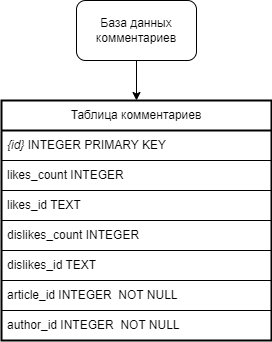

The diagram above was exported from draw.io. Its source (the exported page's mxGraphModel, read from the mxfile embedded in the PNG):
<mxGraphModel dx="1050" dy="522" grid="1" gridSize="10" guides="1" tooltips="1" connect="1" arrows="1" fold="1" page="1" pageScale="1" pageWidth="827" pageHeight="1169" math="0" shadow="0">
  <root>
    <mxCell id="0" />
    <mxCell id="1" parent="0" />
    <mxCell id="Z89Zob1up7LAoOv1Z2iE-1" style="edgeStyle=orthogonalEdgeStyle;rounded=0;orthogonalLoop=1;jettySize=auto;html=1;exitX=0.5;exitY=1;exitDx=0;exitDy=0;entryX=0.5;entryY=0;entryDx=0;entryDy=0;" parent="1" source="Z89Zob1up7LAoOv1Z2iE-2" target="Z89Zob1up7LAoOv1Z2iE-3" edge="1">
      <mxGeometry relative="1" as="geometry" />
    </mxCell>
    <mxCell id="Z89Zob1up7LAoOv1Z2iE-2" value="База данных комментариев" style="rounded=1;whiteSpace=wrap;html=1;" parent="1" vertex="1">
      <mxGeometry x="335" y="180" width="120" height="60" as="geometry" />
    </mxCell>
    <mxCell id="Z89Zob1up7LAoOv1Z2iE-3" value="Таблица комментариев" style="swimlane;fontStyle=0;childLayout=stackLayout;horizontal=1;startSize=30;horizontalStack=0;resizeParent=1;resizeParentMax=0;resizeLast=0;collapsible=1;marginBottom=0;whiteSpace=wrap;html=1;swimlaneLine=1;glass=0;strokeWidth=2;" parent="1" vertex="1">
      <mxGeometry x="260" y="280" width="270" height="240" as="geometry">
        <mxRectangle x="90" y="330" width="60" height="30" as="alternateBounds" />
      </mxGeometry>
    </mxCell>
    <mxCell id="Z89Zob1up7LAoOv1Z2iE-4" value="&lt;i&gt;{id}&lt;/i&gt; INTEGER PRIMARY KEY" style="text;strokeColor=default;fillColor=none;align=left;verticalAlign=middle;spacingLeft=4;spacingRight=4;overflow=hidden;points=[[0,0.5],[1,0.5]];portConstraint=eastwest;rotatable=0;whiteSpace=wrap;html=1;labelBorderColor=none;" parent="Z89Zob1up7LAoOv1Z2iE-3" vertex="1">
      <mxGeometry y="30" width="270" height="30" as="geometry" />
    </mxCell>
    <mxCell id="Z89Zob1up7LAoOv1Z2iE-5" value="likes_count INTEGER" style="text;strokeColor=default;fillColor=none;align=left;verticalAlign=middle;spacingLeft=4;spacingRight=4;overflow=hidden;points=[[0,0.5],[1,0.5]];portConstraint=eastwest;rotatable=0;whiteSpace=wrap;html=1;" parent="Z89Zob1up7LAoOv1Z2iE-3" vertex="1">
      <mxGeometry y="60" width="270" height="30" as="geometry" />
    </mxCell>
    <mxCell id="Z89Zob1up7LAoOv1Z2iE-6" value="likes_id TEXT" style="text;strokeColor=default;fillColor=none;align=left;verticalAlign=middle;spacingLeft=4;spacingRight=4;overflow=hidden;points=[[0,0.5],[1,0.5]];portConstraint=eastwest;rotatable=0;whiteSpace=wrap;html=1;" parent="Z89Zob1up7LAoOv1Z2iE-3" vertex="1">
      <mxGeometry y="90" width="270" height="30" as="geometry" />
    </mxCell>
    <mxCell id="wytCRbs5hnnms5nSWYmV-2" value="dislikes_count INTEGER" style="text;strokeColor=default;fillColor=none;align=left;verticalAlign=middle;spacingLeft=4;spacingRight=4;overflow=hidden;points=[[0,0.5],[1,0.5]];portConstraint=eastwest;rotatable=0;whiteSpace=wrap;html=1;" vertex="1" parent="Z89Zob1up7LAoOv1Z2iE-3">
      <mxGeometry y="120" width="270" height="30" as="geometry" />
    </mxCell>
    <mxCell id="wytCRbs5hnnms5nSWYmV-1" value="dislikes_id TEXT" style="text;strokeColor=default;fillColor=none;align=left;verticalAlign=middle;spacingLeft=4;spacingRight=4;overflow=hidden;points=[[0,0.5],[1,0.5]];portConstraint=eastwest;rotatable=0;whiteSpace=wrap;html=1;" vertex="1" parent="Z89Zob1up7LAoOv1Z2iE-3">
      <mxGeometry y="150" width="270" height="30" as="geometry" />
    </mxCell>
    <mxCell id="Z89Zob1up7LAoOv1Z2iE-7" value="article_id INTEGER&amp;nbsp;&amp;nbsp;NOT NULL" style="text;strokeColor=default;fillColor=none;align=left;verticalAlign=middle;spacingLeft=4;spacingRight=4;overflow=hidden;points=[[0,0.5],[1,0.5]];portConstraint=eastwest;rotatable=0;whiteSpace=wrap;html=1;" parent="Z89Zob1up7LAoOv1Z2iE-3" vertex="1">
      <mxGeometry y="180" width="270" height="30" as="geometry" />
    </mxCell>
    <mxCell id="Z89Zob1up7LAoOv1Z2iE-8" value="author_id INTEGER&amp;nbsp;&amp;nbsp;NOT NULL" style="text;strokeColor=default;fillColor=none;align=left;verticalAlign=middle;spacingLeft=4;spacingRight=4;overflow=hidden;points=[[0,0.5],[1,0.5]];portConstraint=eastwest;rotatable=0;whiteSpace=wrap;html=1;" parent="Z89Zob1up7LAoOv1Z2iE-3" vertex="1">
      <mxGeometry y="210" width="270" height="30" as="geometry" />
    </mxCell>
  </root>
</mxGraphModel>